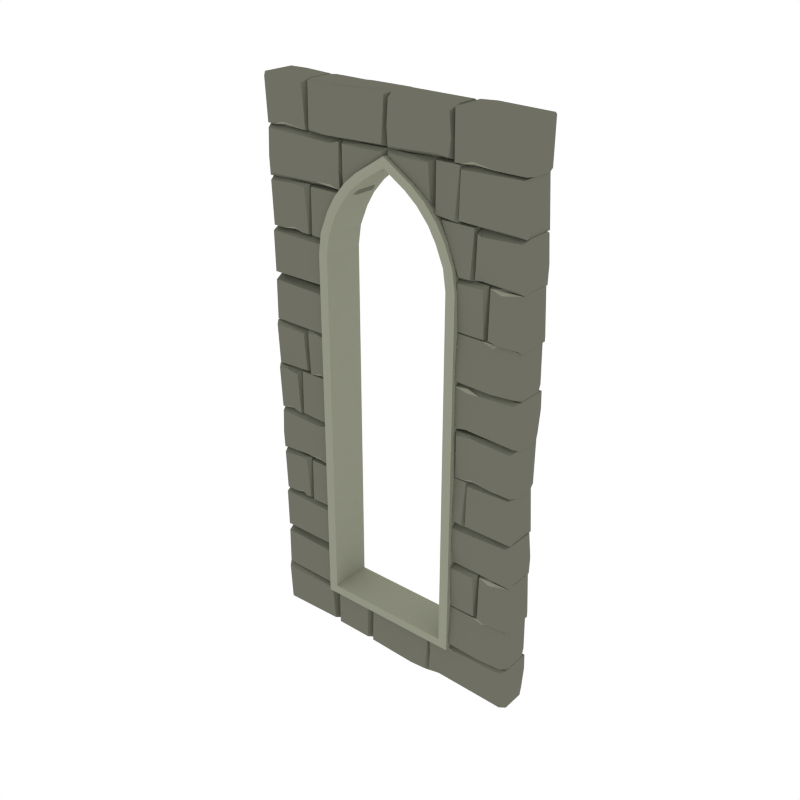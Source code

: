 # Source: Window_Open_Double.blend  (saved by Blender 2.79.0; exported with 4.5.12 LTS)
import bpy
from mathutils import Matrix  # noqa: F401  (used for matrix-valued properties, if any)

bpy.ops.wm.read_factory_settings(use_empty=True)
scene = bpy.context.scene
scene.name = 'Scene'

# ---- collections
col_collection_1 = bpy.data.collections.new('Collection 1'); scene.collection.children.link(col_collection_1)

# ---- materials (node trees are filled in below, after node groups)
mat_main = bpy.data.materials.new('Main')
mat_main.alpha_threshold = 0.0
mat_main.diffuse_color = (0.159, 0.162, 0.1248, 1.0)
mat_main.roughness = 0.5
mat_highlights = bpy.data.materials.new('Highlights')
mat_highlights.alpha_threshold = 0.0
mat_highlights.diffuse_color = (0.2899, 0.2957, 0.226, 1.0)
mat_highlights.roughness = 0.5

# ---- material node trees

# ---- world
world_world = bpy.data.worlds.new('World'); scene.world = world_world
world_world.color = (1.0, 1.0, 1.0)
world_world.use_sun_shadow = False
world_world.sun_shadow_jitter_overblur = 0.0
world_world.cycles.sampling_method = 'NONE'
world_world.cycles.sample_map_resolution = 256

# ---- meshes
me_cube_656 = bpy.data.meshes.new('Cube.656')
me_cube_656.from_pydata([(-0.6294, -1.376, 4.098), (-0.7477, -1.372, 4.098), (-0.6082, -1.48, 4.098), (-0.6279, -1.355, 3.829), (-0.5398, -1.464, 3.435), (-0.6019, -1.337, 3.111), (-0.5407, -1.337, 3.016), (-0.5478, -1.357, 4.098), (-0.5409, -1.673, 2.952), (-0.5478, -1.653, 4.098), (-0.9913, -1.458, 3.858), (-0.9657, -1.48, 4.098), (-0.9914, -1.337, 3.763), (-0.9534, -1.36, 4.098), (-0.9903, -1.673, 3.227), (-0.967, -1.647, 4.098), (-0.6022, -1.673, 2.987), (-0.6256, -1.633, 4.098), (-0.553, -1.48, 4.098), (-0.7979, -1.677, 3.973), (-0.8896, -1.701, 3.993), (-0.8896, -1.701, 3.993), (-0.9695, -1.677, 3.973), (-0.8036, -1.98, 4.232), (-0.7772, -2.006, 3.227), (-0.9736, -1.983, 4.232), (-0.9934, -2.005, 3.763), (-0.8896, -1.995, 4.232), (-0.9122, -2.005, 3.858), (0.6441, -1.642, 3.973), (-0.7772, -1.671, 2.952), (-0.9758, -1.677, 3.973), (-0.9918, -1.671, 3.016), (-0.8896, -1.683, 3.705), (-0.9059, -1.67, 3.435), (0.709, -1.667, 3.435), (0.6767, -1.68, 3.705), (0.5305, -1.668, 3.016), (0.5512, -1.675, 3.973), (0.9912, -1.669, 2.952), (0.9693, -1.675, 3.973), (0.6541, -2.01, 3.858), (0.6767, -2.0, 4.232), (0.5387, -2.005, 3.763), (0.5615, -1.983, 4.232), (0.9912, -2.012, 3.227), (0.9636, -1.986, 4.232), (0.5969, -1.675, 3.973), (0.6767, -1.699, 3.993), (0.6767, -1.699, 3.993), (0.8264, -1.675, 3.973), (0.9549, -1.654, 3.973), (0.6498, -1.354, 4.232), (0.6347, -1.328, 3.227), (0.9528, -1.351, 4.232), (0.9832, -1.329, 3.763), (0.6234, -1.668, 2.952), (0.9832, -1.669, 3.016), (0.7658, -0.9992, 3.973), (0.8439, -0.9727, 3.993), (0.8439, -0.9727, 3.993), (0.9811, -1.001, 3.788), (0.7715, -0.6824, 4.232), (0.745, -0.6537, 3.227), (0.9809, -0.6753, 4.199), (0.9963, -0.655, 3.763), (0.8439, -0.6661, 4.232), (0.8665, -0.6552, 3.858), (0.745, -1.007, 2.952), (0.9913, -1.007, 3.016), (0.8439, -0.9935, 3.705), (0.8602, -1.008, 3.435), (-0.7975, -1.004, 3.435), (-0.8137, -1.017, 3.705), (-0.7165, -1.005, 3.016), (-0.7373, -1.012, 3.973), (-0.9875, -1.005, 2.952), (-0.9665, -1.012, 3.973), (-0.7911, -1.339, 3.858), (-0.8137, -1.329, 4.232), (-0.7247, -1.341, 3.763), (-0.7476, -1.319, 4.232), (-0.9875, -1.34, 3.227), (-0.9608, -1.315, 4.232), (-0.7829, -1.012, 3.973), (-0.8137, -1.036, 3.993), (-0.8137, -1.036, 3.993), (-0.8837, -1.012, 3.973), (0.5667, -1.023, 3.83), (0.5501, -1.151, 4.101), (0.5055, -1.134, 3.436), (0.5646, -1.005, 3.111), (0.5065, -1.005, 3.016), (0.5135, -1.026, 4.101), (0.5066, -1.33, 2.952), (0.5232, -1.3, 4.101), (0.9887, -1.128, 3.86), (0.9591, -1.151, 4.101), (0.9888, -1.005, 3.764), (0.9468, -1.028, 4.101), (0.9895, -1.33, 3.227), (0.9604, -1.304, 4.101), (0.5649, -1.33, 2.987), (0.5676, -1.289, 4.101), (0.5188, -1.151, 4.101), (-0.974, -0.9728, 4.027), (-0.5575, -0.6961, 4.162), (-0.531, -0.6701, 3.227), (-0.5546, -0.9707, 4.162), (-0.5272, -0.9957, 3.35), (-0.9704, -0.6905, 4.027), (-0.9891, -0.6701, 2.952), (-0.9891, -0.9931, 3.016), (0.4627, -0.2954, 4.098), (0.5777, -0.2995, 4.098), (0.4414, -0.1913, 4.098), (0.4579, -0.3166, 3.829), (0.3644, -0.2073, 3.435), (0.432, -0.3346, 3.111), (0.3654, -0.3346, 3.016), (0.3724, -0.3142, 4.098), (0.3615, -0.00329, 2.952), (0.3684, -0.0236, 4.098), (0.9963, -0.2135, 3.858), (0.9729, -0.1913, 4.098), (0.9964, -0.3346, 3.763), (0.9607, -0.3116, 4.098), (0.9971, -0.00329, 3.227), (0.9742, -0.02919, 4.098), (0.4323, -0.00329, 2.987), (0.4589, -0.0435, 4.098), (0.3777, -0.1913, 4.098), (-0.5278, -0.03103, 3.973), (0.2305, -0.3313, 3.435), (0.2142, -0.3184, 3.705), (0.3707, -0.3304, 3.016), (0.35, -0.3235, 3.973), (-0.1697, -0.3303, 2.952), (-0.149, -0.3235, 3.973), (0.2368, -0.004342, 3.858), (0.2142, -0.01417, 4.232), (0.3625, -0.002814, 3.763), (0.3397, -0.02473, 4.232), (-0.1697, -0.002946, 3.227), (-0.1433, -0.02885, 4.232), (0.294, -0.3235, 3.973), (0.2142, -0.2997, 3.993), (0.2142, -0.2997, 3.993), (0.06453, -0.3235, 3.973), (-0.4757, -0.2939, 4.025), (-0.1973, -0.02777, 4.159), (-0.1708, -0.001875, 3.227), (-0.1944, -0.299, 4.159), (-0.1671, -0.324, 3.35), (-0.4757, -0.02218, 4.025), (-0.4959, -0.001875, 2.952), (-0.489, -0.3011, 4.025), (-0.4961, -0.3214, 3.016), (-0.9757, -0.01835, 3.973), (-0.5335, -0.3075, 4.232), (-0.5071, -0.3334, 3.227), (-0.9736, -0.3102, 4.232), (-0.9933, -0.3322, 3.763), (-0.5071, -0.004224, 2.952), (-0.9918, -0.004083, 3.016), (-0.9891, -0.3296, 0.6668), (0.7851, -0.6674, 3.435), (0.8013, -0.6545, 3.705), (0.5074, -0.6665, 3.016), (0.5281, -0.6596, 3.973), (0.9936, -0.6664, 2.952), (0.9737, -0.6596, 3.973), (0.7787, -0.3351, 3.858), (0.8013, -0.3449, 4.232), (0.5156, -0.3345, 3.763), (0.5385, -0.3564, 4.232), (0.9936, -0.3337, 3.227), (0.968, -0.3596, 4.232), (0.7215, -0.6596, 3.973), (0.8013, -0.6357, 3.993), (0.8013, -0.6357, 3.993), (0.8425, -0.6596, 3.973), (-0.6294, -1.376, -0.4156), (-0.7477, -1.372, -0.4156), (-0.6082, -1.48, -0.4156), (-0.6279, -1.355, -0.1463), (-0.5398, -1.464, 0.2473), (-0.6019, -1.337, 0.5712), (-0.5407, -1.337, 0.6661), (-0.5478, -1.357, -0.4156), (-0.5409, -1.673, 0.7301), (-0.5478, -1.653, -0.4156), (-0.9913, -1.458, -0.1752), (-0.9657, -1.48, -0.4156), (-0.9914, -1.337, -0.08026), (-0.9534, -1.36, -0.4156), (-0.9903, -1.673, 0.4554), (-0.967, -1.647, -0.4156), (-0.6022, -1.673, 0.6951), (-0.6256, -1.633, -0.4156), (-0.553, -1.48, -0.4156), (-0.7979, -1.677, -0.2903), (-0.8896, -1.701, -0.3109), (-0.8896, -1.701, -0.3109), (-0.9695, -1.677, -0.2903), (-0.8036, -1.98, -0.5495), (-0.7772, -2.006, 0.4554), (-0.9736, -1.983, -0.5495), (-0.9934, -2.005, -0.08026), (-0.8896, -1.995, -0.5495), (-0.9122, -2.005, -0.1752), (0.6441, -1.642, -0.2903), (-0.7772, -1.671, 0.7301), (-0.9758, -1.677, -0.2903), (-0.9918, -1.671, 0.6661), (-0.8896, -1.683, -0.02207), (-0.9059, -1.67, 0.2473), (0.709, -1.667, 0.2473), (0.6767, -1.68, -0.02207), (0.5305, -1.668, 0.6661), (0.5512, -1.675, -0.2903), (0.9912, -1.669, 0.7301), (0.9693, -1.675, -0.2903), (0.6541, -2.01, -0.1752), (0.6767, -2.0, -0.5495), (0.5387, -2.005, -0.08026), (0.5615, -1.983, -0.5495), (0.9912, -2.012, 0.4554), (0.9636, -1.986, -0.5495), (0.5969, -1.675, -0.2903), (0.6767, -1.699, -0.3109), (0.6767, -1.699, -0.3109), (0.8264, -1.675, -0.2903), (0.9549, -1.654, -0.2903), (0.6498, -1.354, -0.5495), (0.6347, -1.328, 0.4554), (0.9528, -1.351, -0.5495), (0.9832, -1.329, -0.08026), (0.6234, -1.668, 0.7301), (0.9832, -1.669, 0.6661), (0.7658, -0.9992, -0.2903), (0.8439, -0.9727, -0.3109), (0.8439, -0.9727, -0.3109), (0.9811, -1.001, -0.1057), (0.7715, -0.6824, -0.5495), (0.745, -0.6537, 0.4554), (0.9809, -0.6753, -0.5167), (0.9963, -0.655, -0.08026), (0.8439, -0.6661, -0.5495), (0.8665, -0.6552, -0.1752), (0.745, -1.007, 0.7301), (0.9913, -1.007, 0.6661), (0.8439, -0.9935, -0.02207), (0.8602, -1.008, 0.2473), (-0.7975, -1.004, 0.2473), (-0.8137, -1.017, -0.02207), (-0.7165, -1.005, 0.6661), (-0.7373, -1.012, -0.2903), (-0.9875, -1.005, 0.7301), (-0.9665, -1.012, -0.2903), (-0.7911, -1.339, -0.1752), (-0.8137, -1.329, -0.5495), (-0.7247, -1.341, -0.08026), (-0.7476, -1.319, -0.5495), (-0.9875, -1.34, 0.4554), (-0.9608, -1.315, -0.5495), (-0.7829, -1.012, -0.2903), (-0.8137, -1.036, -0.3109), (-0.8137, -1.036, -0.3109), (-0.8837, -1.012, -0.2903), (0.5667, -1.023, -0.148), (0.5501, -1.151, -0.4182), (0.5055, -1.134, 0.2467), (0.5646, -1.005, 0.5716), (0.5065, -1.005, 0.6668), (0.5135, -1.026, -0.4182), (0.5066, -1.33, 0.7309), (0.5232, -1.3, -0.4182), (0.9887, -1.128, -0.177), (0.9591, -1.151, -0.4182), (0.9888, -1.005, -0.08178), (0.9468, -1.028, -0.4182), (0.9895, -1.33, 0.4555), (0.9604, -1.304, -0.4182), (0.5649, -1.33, 0.6959), (0.5676, -1.289, -0.4182), (0.5188, -1.151, -0.4182), (-0.974, -0.9728, -0.3447), (-0.5575, -0.6961, -0.4791), (-0.531, -0.6701, 0.4555), (-0.5546, -0.9707, -0.4791), (-0.5272, -0.9957, 0.3322), (-0.9704, -0.6905, -0.3447), (-0.9891, -0.6701, 0.7309), (-0.9891, -0.9931, 0.6668), (0.4627, -0.2954, -0.4156), (0.5777, -0.2995, -0.4156), (0.4414, -0.1913, -0.4156), (0.4579, -0.3166, -0.1463), (0.3644, -0.2073, 0.2473), (0.432, -0.3346, 0.5712), (0.3654, -0.3346, 0.6661), (0.3724, -0.3142, -0.4156), (0.3615, -0.00329, 0.7301), (0.3684, -0.0236, -0.4156), (0.9963, -0.2135, -0.1752), (0.9729, -0.1913, -0.4156), (0.9964, -0.3346, -0.08026), (0.9607, -0.3116, -0.4156), (0.9971, -0.00329, 0.4554), (0.9742, -0.02919, -0.4156), (0.4323, -0.00329, 0.6951), (0.4589, -0.0435, -0.4156), (0.3777, -0.1913, -0.4156), (-0.5278, -0.03103, -0.2903), (0.2305, -0.3313, 0.2473), (0.2142, -0.3184, -0.02207), (0.3707, -0.3304, 0.6661), (0.35, -0.3235, -0.2903), (-0.1697, -0.3303, 0.7301), (-0.149, -0.3235, -0.2903), (0.2368, -0.004342, -0.1752), (0.2142, -0.01417, -0.5495), (0.3625, -0.002814, -0.08026), (0.3397, -0.02473, -0.5495), (-0.1697, -0.002946, 0.4554), (-0.1433, -0.02885, -0.5495), (0.294, -0.3235, -0.2903), (0.2142, -0.2997, -0.3109), (0.2142, -0.2997, -0.3109), (0.06453, -0.3235, -0.2903), (-0.4757, -0.2939, -0.3424), (-0.1973, -0.02777, -0.4764), (-0.1708, -0.001875, 0.4554), (-0.1944, -0.299, -0.4764), (-0.1671, -0.324, 0.3325), (-0.4757, -0.02218, -0.3424), (-0.4959, -0.001875, 0.7301), (-0.489, -0.3011, -0.3424), (-0.4961, -0.3214, 0.6661), (-0.9757, -0.01835, -0.2903), (-0.5335, -0.3075, -0.5495), (-0.5071, -0.3334, 0.4554), (-0.9736, -0.3102, -0.5495), (-0.9933, -0.3322, -0.08026), (-0.5071, -0.004224, 0.7301), (-0.9918, -0.004083, 0.6661), (-0.9891, -0.6526, 0.7309), (-0.9704, -0.6323, -0.3447), (-0.5272, -0.327, 0.3322), (-0.5546, -0.3521, -0.4791), (-0.531, -0.6526, 0.4555), (-0.5575, -0.6267, -0.4791), (-0.974, -0.35, -0.3447), (-0.9891, -0.3296, 3.016), (-0.9891, -0.6526, 2.952), (-0.9704, -0.6323, 4.027), (-0.5272, -0.327, 3.35), (-0.5546, -0.3521, 4.162), (-0.531, -0.6526, 3.227), (-0.5575, -0.6267, 4.162), (-0.974, -0.35, 4.027), (0.7851, -0.6674, 0.2473), (0.8013, -0.6545, -0.02207), (0.5074, -0.6665, 0.6661), (0.5281, -0.6596, -0.2903), (0.9936, -0.6664, 0.7301), (0.9737, -0.6596, -0.2903), (0.7787, -0.3351, -0.1752), (0.8013, -0.3449, -0.5495), (0.5156, -0.3345, -0.08026), (0.5385, -0.3564, -0.5495), (0.9936, -0.3337, 0.4554), (0.968, -0.3596, -0.5495), (0.7215, -0.6596, -0.2903), (0.8013, -0.6357, -0.3109), (0.8013, -0.6357, -0.3109), (0.8425, -0.6596, -0.2903), (-0.5096, -1.336, 3.016), (-0.5304, -1.329, 3.973), (-0.7244, -1.336, 2.952), (-0.7034, -1.329, 3.973), (-0.5336, -1.0, 3.763), (-0.5565, -1.022, 4.232), (-0.7182, -0.9937, 3.227), (-0.6915, -1.02, 4.232), (-0.5096, -1.336, 0.6661), (-0.5304, -1.329, -0.2903), (-0.7244, -1.336, 0.7301), (-0.7034, -1.329, -0.2903), (-0.5336, -1.0, -0.08026), (-0.5565, -1.022, -0.5495), (-0.7182, -0.9937, 0.4554), (-0.6915, -1.02, -0.5495), (0.7484, -0.663, 3.016), (0.7277, -0.6699, 3.973), (0.5079, -0.6631, 2.952), (0.5288, -0.6699, 3.973), (0.7473, -1.006, 3.763), (0.7244, -0.9843, 4.232), (0.514, -1.005, 3.227), (0.5407, -0.9794, 4.232), (0.7484, -0.663, 0.6661), (0.7277, -0.6699, -0.2903), (0.5079, -0.6631, 0.7301), (0.5288, -0.6699, -0.2903), (0.7473, -1.006, -0.08026), (0.7244, -0.9843, -0.5495), (0.514, -1.005, 0.4554), (0.5407, -0.9794, -0.5495), (0.6536, -1.671, 2.969), (0.6337, -1.665, 3.886), (0.503, -1.671, 2.907), (0.5231, -1.665, 3.886), (0.6359, -1.323, 3.685), (0.6139, -1.344, 4.135), (0.5089, -1.329, 3.171), (0.5345, -1.354, 4.135), (0.6536, -1.671, 0.7138), (0.6337, -1.665, -0.2038), (0.503, -1.671, 0.7751), (0.5231, -1.665, -0.2038), (0.6359, -1.323, -0.002291), (0.6139, -1.344, -0.4525), (0.5089, -1.329, 0.5117), (0.5345, -1.354, -0.4525), (-0.5391, -0.3043, -0.8645), (-0.5391, -2.917, -0.8645), (-0.5391, -0.3043, 4.213), (-0.5391, -2.917, 4.213), (0.5391, -0.3043, -0.8645), (0.5391, -2.917, -0.8645), (0.5391, -0.3043, 4.213), (0.5391, -2.917, 4.213), (8.348e-06, -3.633, 4.213), (8.348e-06, -3.633, -0.8645), (-0.2108, -3.499, -0.8645), (-0.4561, -3.212, -0.8645), (-0.3045, -3.422, -0.8645), (-0.3943, -3.317, -0.8645), (-0.4561, -3.212, 4.213), (-0.2108, -3.499, 4.213), (-0.3943, -3.317, 4.213), (-0.3045, -3.422, 4.213), (0.2109, -3.499, 4.213), (0.4561, -3.212, 4.213), (0.3045, -3.422, 4.213), (0.3943, -3.317, 4.213), (0.4561, -3.212, -0.8645), (0.2109, -3.499, -0.8645), (0.3943, -3.317, -0.8645), (0.3045, -3.422, -0.8645), (-0.5173, -3.064, 4.213), (-0.5173, -3.064, -0.8645), (0.5169, -3.065, 4.213), (0.5169, -3.065, -0.8645), (-0.4714, -0.3665, -0.8645), (-0.4714, -2.914, -0.8645), (-0.4714, -0.3665, 4.213), (-0.4714, -2.914, 4.213), (0.4714, -0.3665, -0.8645), (0.4714, -2.914, -0.8645), (0.4714, -0.3665, 4.213), (0.4714, -2.914, 4.213), (9.925e-06, -3.563, 4.213), (9.925e-06, -3.563, -0.8645), (-0.1638, -3.46, -0.8645), (-0.3934, -3.191, -0.8645), (-0.2517, -3.387, -0.8645), (-0.3358, -3.289, -0.8645), (-0.3934, -3.191, 4.213), (-0.1638, -3.46, 4.213), (-0.3358, -3.289, 4.213), (-0.2517, -3.387, 4.213), (0.1638, -3.46, 4.213), (0.3934, -3.191, 4.213), (0.2517, -3.387, 4.213), (0.3358, -3.289, 4.213), (0.3934, -3.191, -0.8645), (0.1638, -3.46, -0.8645), (0.3358, -3.289, -0.8645), (0.2517, -3.387, -0.8645), (-0.4511, -3.051, 4.213), (-0.4511, -3.051, -0.8645), (0.4508, -3.053, 4.213), (0.4508, -3.053, -0.8645), (-0.4549, -3.376, 4.098), (-0.57, -3.372, 4.098), (-0.4337, -3.48, 4.098), (-0.4502, -3.355, 3.829), (-0.3653, -3.464, 3.435), (-0.4242, -3.337, 3.111), (-0.3662, -3.337, 3.016), (-0.3732, -3.357, 4.098), (-0.3664, -3.673, 2.952), (-0.3732, -3.653, 4.098), (-0.9913, -3.458, 3.858), (-0.9657, -3.48, 4.098), (-0.9914, -3.337, 3.763), (-0.9534, -3.36, 4.098), (-0.9903, -3.673, 3.227), (-0.967, -3.647, 4.098), (-0.4245, -3.673, 2.987), (-0.4511, -3.633, 4.098), (-0.3785, -3.48, 4.098), (-0.491, -3.987, 3.435), (-0.4747, -3.974, 3.705), (-0.6407, -3.986, 3.016), (-0.62, -3.979, 3.973), (-0.00257, -3.986, 2.952), (-0.0233, -3.979, 3.973), (-0.4973, -3.669, 3.858), (-0.4747, -3.679, 4.232), (-0.6326, -3.674, 3.763), (-0.6097, -3.696, 4.232), (-0.00257, -3.667, 3.227), (-0.02901, -3.693, 4.232), (-0.6539, -3.677, 3.973), (-0.8406, -3.701, 3.993), (-0.8406, -3.701, 3.993), (-0.9204, -3.677, 3.973), (-0.6596, -3.963, 4.232), (-0.6332, -3.989, 3.227), (-0.9736, -3.966, 4.232), (-0.9934, -3.988, 3.763), (-0.8406, -3.978, 4.232), (-0.8632, -3.988, 3.858), (0.5356, -3.642, 3.973), (-0.6332, -3.671, 2.952), (-0.9758, -3.677, 3.973), (-0.9918, -3.671, 3.016), (-0.8406, -3.683, 3.705), (-0.8569, -3.67, 3.435), (-0.5546, -3.979, 3.973), (-0.4747, -3.955, 3.993), (-0.4747, -3.955, 3.993), (-0.3251, -3.979, 3.973), (0.4662, -3.813, 4.055), (0.3951, -3.96, 4.183), (0.4007, -3.989, 2.987), (0.0218, -3.965, 4.226), (-0.001513, -3.989, 3.227), (0.01891, -3.691, 4.225), (-0.0003024, -3.67, 3.763), (0.01099, -3.809, 4.223), (-8.781e-05, -3.791, 3.858), (0.4568, -3.952, 4.182), (0.4767, -3.989, 2.952), (0.4584, -3.7, 4.182), (0.4769, -3.67, 3.016), (0.401, -3.67, 3.111), (0.4778, -3.797, 3.435), (0.3667, -3.707, 4.182), (0.4104, -3.813, 4.077), (0.6005, -3.667, 3.435), (0.6168, -3.68, 3.705), (0.4705, -3.668, 3.016), (0.4913, -3.675, 3.973), (0.9912, -3.669, 2.952), (0.9693, -3.675, 3.973), (0.5942, -3.986, 3.858), (0.6168, -3.976, 4.232), (0.4787, -3.98, 3.763), (0.5016, -3.958, 4.232), (0.9912, -3.987, 3.227), (0.9636, -3.961, 4.232), (0.5369, -3.675, 3.973), (0.6168, -3.699, 3.993), (0.6168, -3.699, 3.993), (0.7664, -3.675, 3.973), (0.9549, -3.654, 3.973), (0.5413, -3.354, 4.232), (0.5261, -3.328, 3.227), (0.9528, -3.351, 4.232), (0.9832, -3.329, 3.763), (0.5149, -3.668, 2.952), (0.9832, -3.669, 3.016), (0.7658, -2.999, 3.973), (0.8439, -2.973, 3.993), (0.8439, -2.973, 3.993), (0.9811, -3.001, 3.788), (0.7715, -2.682, 4.232), (0.745, -2.654, 3.227), (0.9809, -2.675, 4.199), (0.9963, -2.655, 3.763), (0.8439, -2.666, 4.232), (0.8665, -2.655, 3.858), (0.745, -3.007, 2.952), (0.9913, -3.007, 3.016), (0.8439, -2.993, 3.705), (0.8602, -3.008, 3.435), (-0.7668, -3.004, 3.435), (-0.7831, -3.017, 3.705), (-0.6369, -3.005, 3.016), (-0.6576, -3.012, 3.973), (-0.9875, -3.005, 2.952), (-0.9665, -3.012, 3.973), (-0.7605, -3.339, 3.858), (-0.7831, -3.329, 4.232), (-0.6451, -3.341, 3.763), (-0.6679, -3.319, 4.232), (-0.9875, -3.34, 3.227), (-0.9608, -3.315, 4.232), (-0.7033, -3.012, 3.973), (-0.7831, -3.036, 3.993), (-0.7831, -3.036, 3.993), (-0.8837, -3.012, 3.973), (0.7016, -3.023, 3.83), (0.6892, -3.151, 4.101), (0.6556, -3.134, 3.436), (0.7001, -3.005, 3.111), (0.6563, -3.005, 3.016), (0.6616, -3.026, 4.101), (0.6564, -3.33, 2.952), (0.6689, -3.3, 4.101), (0.9899, -3.128, 3.86), (0.9676, -3.151, 4.101), (0.99, -3.005, 3.764), (0.9584, -3.028, 4.101), (0.9905, -3.33, 3.227), (0.9686, -3.304, 4.101), (0.7003, -3.33, 2.987), (0.7024, -3.289, 4.101), (0.6656, -3.151, 4.101), (-0.974, -2.973, 4.027), (-0.5502, -2.696, 4.162), (-0.5236, -2.67, 3.227), (-0.5473, -2.971, 4.162), (-0.5199, -2.996, 3.35), (-0.9704, -2.69, 4.027), (-0.9891, -2.67, 2.952), (-0.9891, -2.993, 3.016), (0.6266, -2.295, 4.098), (0.7177, -2.299, 4.098), (0.6053, -2.191, 4.098), (0.6218, -2.317, 3.829), (0.5283, -2.207, 3.435), (0.5959, -2.335, 3.111), (0.5293, -2.335, 3.016), (0.5363, -2.314, 4.098), (0.5254, -2.003, 2.952), (0.5323, -2.024, 4.098), (0.9963, -2.213, 3.858), (0.9729, -2.191, 4.098), (0.9964, -2.335, 3.763), (0.9607, -2.312, 4.098), (0.9971, -2.003, 3.227), (0.9742, -2.029, 4.098), (0.5962, -2.003, 2.987), (0.6228, -2.044, 4.098), (0.5416, -2.191, 4.098), (-0.7209, -2.031, 3.973), (-0.9757, -2.018, 3.973), (-0.7266, -2.307, 4.232), (-0.7001, -2.333, 3.227), (-0.9736, -2.31, 4.232), (-0.9933, -2.332, 3.763), (-0.7001, -2.004, 2.952), (-0.9918, -2.004, 3.016), (-0.9891, -2.33, 0.6668), (0.7851, -2.667, 3.435), (0.8013, -2.654, 3.705), (0.5074, -2.666, 3.016), (0.5281, -2.66, 3.973), (0.9936, -2.666, 2.952), (0.9737, -2.66, 3.973), (0.7787, -2.335, 3.858), (0.8013, -2.345, 4.232), (0.5156, -2.334, 3.763), (0.5385, -2.356, 4.232), (0.9936, -2.334, 3.227), (0.968, -2.36, 4.232), (0.7215, -2.66, 3.973), (0.8013, -2.636, 3.993), (0.8013, -2.636, 3.993), (0.8425, -2.66, 3.973), (-0.4549, -3.376, -0.4157), (-0.57, -3.372, -0.4157), (-0.4337, -3.48, -0.4157), (-0.4502, -3.355, -0.1463), (-0.3653, -3.464, 0.2473), (-0.4242, -3.337, 0.5712), (-0.3662, -3.337, 0.6661), (-0.3732, -3.357, -0.4157), (-0.3664, -3.673, 0.7301), (-0.3732, -3.653, -0.4157), (-0.9913, -3.458, -0.1752), (-0.9657, -3.48, -0.4157), (-0.9914, -3.337, -0.08026), (-0.9534, -3.36, -0.4157), (-0.9903, -3.673, 0.4554), (-0.967, -3.647, -0.4157), (-0.4245, -3.673, 0.6951), (-0.4511, -3.633, -0.4157), (-0.3785, -3.48, -0.4157), (-0.491, -3.987, 0.2473), (-0.4747, -3.974, -0.02207), (-0.6407, -3.986, 0.6661), (-0.62, -3.979, -0.2903), (-0.00257, -3.986, 0.7301), (-0.0233, -3.979, -0.2903), (-0.4973, -3.669, -0.1752), (-0.4747, -3.679, -0.5495), (-0.6326, -3.674, -0.08026), (-0.6097, -3.696, -0.5495), (-0.00257, -3.667, 0.4554), (-0.02901, -3.693, -0.5495), (-0.6539, -3.677, -0.2903), (-0.8406, -3.701, -0.3109), (-0.8406, -3.701, -0.3109), (-0.9204, -3.677, -0.2903), (-0.6596, -3.963, -0.5495), (-0.6332, -3.989, 0.4554), (-0.9736, -3.966, -0.5495), (-0.9934, -3.988, -0.08026), (-0.8406, -3.978, -0.5495), (-0.8632, -3.988, -0.1752), (0.5356, -3.642, -0.2903), (-0.6332, -3.671, 0.7301), (-0.9758, -3.677, -0.2903), (-0.9918, -3.671, 0.6661), (-0.8406, -3.683, -0.02207), (-0.8569, -3.67, 0.2473), (-0.5546, -3.979, -0.2903), (-0.4747, -3.955, -0.3109), (-0.4747, -3.955, -0.3109), (-0.3251, -3.979, -0.2903), (0.4662, -3.813, -0.3727), (0.3951, -3.96, -0.5009), (0.4007, -3.989, 0.6951), (0.0218, -3.965, -0.5433), (-0.001513, -3.989, 0.4554), (0.01891, -3.691, -0.5428), (-0.0003024, -3.67, -0.08026), (0.01099, -3.809, -0.5406), (-8.781e-05, -3.791, -0.1752), (0.4568, -3.952, -0.4998), (0.4767, -3.989, 0.7301), (0.4584, -3.7, -0.4998), (0.4769, -3.67, 0.6661), (0.401, -3.67, 0.5712), (0.4778, -3.797, 0.2473), (0.3667, -3.707, -0.4995), (0.4104, -3.813, -0.394), (0.6005, -3.667, 0.2473), (0.6168, -3.68, -0.02207), (0.4705, -3.668, 0.6661), (0.4913, -3.675, -0.2903), (0.9912, -3.669, 0.7301), (0.9693, -3.675, -0.2903), (0.5942, -3.986, -0.1752), (0.6168, -3.976, -0.5495), (0.4787, -3.98, -0.08026), (0.5016, -3.958, -0.5495), (0.9912, -3.987, 0.4554), (0.9636, -3.961, -0.5495), (0.5369, -3.675, -0.2903), (0.6168, -3.699, -0.3109), (0.6168, -3.699, -0.3109), (0.7664, -3.675, -0.2903), (0.9549, -3.654, -0.2903), (0.5413, -3.354, -0.5495), (0.5261, -3.328, 0.4554), (0.9528, -3.351, -0.5495), (0.9832, -3.329, -0.08026), (0.5149, -3.668, 0.7301), (0.9832, -3.669, 0.6661), (0.7658, -2.999, -0.2903), (0.8439, -2.973, -0.3109), (0.8439, -2.973, -0.3109), (0.9811, -3.001, -0.1057), (0.7715, -2.682, -0.5495), (0.745, -2.654, 0.4554), (0.9809, -2.675, -0.5167), (0.9963, -2.655, -0.08026), (0.8439, -2.666, -0.5495), (0.8665, -2.655, -0.1752), (0.745, -3.007, 0.7301), (0.9913, -3.007, 0.6661), (0.8439, -2.993, -0.02207), (0.8602, -3.008, 0.2473), (-0.7668, -3.004, 0.2473), (-0.7831, -3.017, -0.02207), (-0.6369, -3.005, 0.6661), (-0.6576, -3.012, -0.2903), (-0.9875, -3.005, 0.7301), (-0.9665, -3.012, -0.2903), (-0.7605, -3.339, -0.1752), (-0.7831, -3.329, -0.5495), (-0.6451, -3.341, -0.08026), (-0.6679, -3.319, -0.5495), (-0.9875, -3.34, 0.4554), (-0.9608, -3.315, -0.5495), (-0.7033, -3.012, -0.2903), (-0.7831, -3.036, -0.3109), (-0.7831, -3.036, -0.3109), (-0.8837, -3.012, -0.2903), (0.7016, -3.023, -0.148), (0.6892, -3.151, -0.4182), (0.6556, -3.134, 0.2467), (0.7001, -3.005, 0.5716), (0.6563, -3.005, 0.6668), (0.6616, -3.026, -0.4182), (0.6564, -3.33, 0.7309), (0.6689, -3.3, -0.4182), (0.9899, -3.128, -0.177), (0.9676, -3.151, -0.4182), (0.99, -3.005, -0.08179), (0.9584, -3.028, -0.4182), (0.9905, -3.33, 0.4555), (0.9686, -3.304, -0.4182), (0.7003, -3.33, 0.6959), (0.7024, -3.289, -0.4182), (0.6656, -3.151, -0.4182), (-0.974, -2.973, -0.3447), (-0.5502, -2.696, -0.4791), (-0.5236, -2.67, 0.4555), (-0.5473, -2.971, -0.4791), (-0.5199, -2.996, 0.3322), (-0.9704, -2.69, -0.3447), (-0.9891, -2.67, 0.7309), (-0.9891, -2.993, 0.6668), (0.6266, -2.295, -0.4157), (0.7177, -2.299, -0.4157), (0.6053, -2.191, -0.4157), (0.6218, -2.317, -0.1463), (0.5283, -2.207, 0.2473), (0.5959, -2.335, 0.5712), (0.5293, -2.335, 0.6661), (0.5363, -2.314, -0.4157), (0.5254, -2.003, 0.7301), (0.5323, -2.024, -0.4157), (0.9963, -2.213, -0.1752), (0.9729, -2.191, -0.4157), (0.9964, -2.335, -0.08026), (0.9607, -2.312, -0.4157), (0.9971, -2.003, 0.4554), (0.9742, -2.029, -0.4157), (0.5962, -2.003, 0.6951), (0.6228, -2.044, -0.4157), (0.5416, -2.191, -0.4157), (-0.7209, -2.031, -0.2903), (-0.9757, -2.018, -0.2903), (-0.7266, -2.307, -0.5495), (-0.7001, -2.333, 0.4554), (-0.9736, -2.31, -0.5495), (-0.9933, -2.332, -0.08026), (-0.7001, -2.004, 0.7301), (-0.9918, -2.004, 0.6661), (-0.9891, -2.653, 0.7309), (-0.9704, -2.632, -0.3447), (-0.5199, -2.327, 0.3322), (-0.5473, -2.352, -0.4791), (-0.5236, -2.653, 0.4555), (-0.5502, -2.627, -0.4791), (-0.974, -2.35, -0.3447), (-0.9891, -2.33, 3.016), (-0.9891, -2.653, 2.952), (-0.9704, -2.632, 4.027), (-0.5199, -2.327, 3.35), (-0.5473, -2.352, 4.162), (-0.5236, -2.653, 3.227), (-0.5502, -2.627, 4.162), (-0.974, -2.35, 4.027), (0.7851, -2.667, 0.2473), (0.8013, -2.654, -0.02207), (0.5074, -2.666, 0.6661), (0.5281, -2.66, -0.2903), (0.9936, -2.666, 0.7301), (0.9737, -2.66, -0.2903), (0.7787, -2.335, -0.1752), (0.8013, -2.345, -0.5495), (0.5156, -2.334, -0.08026), (0.5385, -2.356, -0.5495), (0.9936, -2.334, 0.4554), (0.968, -2.36, -0.5495), (0.7215, -2.66, -0.2903), (0.8013, -2.636, -0.3109), (0.8013, -2.636, -0.3109), (0.8425, -2.66, -0.2903), (-0.3682, -3.336, 3.016), (-0.3889, -3.329, 3.973), (-0.6447, -3.336, 2.952), (-0.6237, -3.329, 3.973), (-0.5071, -3.0, 3.763), (-0.5299, -3.022, 4.232), (-0.6385, -2.994, 3.227), (-0.6118, -3.02, 4.232), (-0.3682, -3.336, 0.6661), (-0.3889, -3.329, -0.2903), (-0.6447, -3.336, 0.7301), (-0.6237, -3.329, -0.2903), (-0.5071, -3.0, -0.08026), (-0.5299, -3.022, -0.5495), (-0.6385, -2.994, 0.4554), (-0.6118, -3.02, -0.5495), (-0.2858, -3.331, 3.016), (-0.3065, -3.338, 3.973), (-0.3728, -3.331, 2.952), (-0.3518, -3.338, 3.973), (-0.1821, -3.666, 3.763), (-0.205, -3.644, 4.232), (-0.3666, -3.673, 3.227), (-0.3399, -3.647, 4.232), (-0.2858, -3.331, 0.6661), (-0.3065, -3.338, -0.2903), (-0.3728, -3.331, 0.7301), (-0.3518, -3.338, -0.2903), (-0.1821, -3.666, -0.08027), (-0.205, -3.644, -0.5495), (-0.3666, -3.673, 0.4554), (-0.3399, -3.647, -0.5495), (-0.2369, -3.485, 4.102), (-0.2151, -3.493, 3.389), (-0.3697, -3.502, 3.089), (-0.3459, -3.492, 4.102), (-0.2369, -3.485, -0.4196), (-0.2151, -3.493, 0.2938), (-0.3697, -3.502, 0.5931), (-0.3459, -3.492, -0.4196), (-0.02592, -3.648, 4.232), (-0.003046, -3.67, 3.763), (7.324e-05, -3.623, 3.389), (-0.02592, -3.648, -0.5495), (-0.003046, -3.67, -0.08027), (7.324e-05, -3.623, 0.2938), (-0.02173, -3.616, 4.102), (-0.02173, -3.616, -0.4196), (0.2766, -3.331, 3.016), (0.2973, -3.338, 3.973), (0.3494, -3.331, 2.952), (0.3284, -3.338, 3.973), (0.1587, -3.666, 3.763), (0.1816, -3.644, 4.232), (0.3432, -3.673, 3.227), (0.3165, -3.647, 4.232), (0.2766, -3.331, 0.6661), (0.2973, -3.338, -0.2903), (0.3494, -3.331, 0.7301), (0.3284, -3.338, -0.2903), (0.1587, -3.666, -0.08027), (0.1816, -3.644, -0.5495), (0.3432, -3.673, 0.4554), (0.3165, -3.647, -0.5495), (0.2324, -3.491, 4.102), (0.2106, -3.498, 3.389), (0.3463, -3.502, 3.089), (0.3225, -3.492, 4.102), (0.2324, -3.491, -0.4196), (0.2106, -3.498, 0.2938), (0.3463, -3.502, 0.5931), (0.3225, -3.492, -0.4196), (0.01949, -3.651, 4.232), (-0.00274, -3.67, 3.763), (-0.001056, -3.621, 3.389), (0.01949, -3.651, -0.5495), (-0.00274, -3.67, -0.08027), (-0.001056, -3.621, 0.2938), (0.02074, -3.614, 4.102), (0.02074, -3.614, -0.4196), (0.7484, -2.663, 3.016), (0.7277, -2.67, 3.973), (0.5079, -2.663, 2.952), (0.5288, -2.67, 3.973), (0.7473, -3.006, 3.763), (0.7244, -2.984, 4.232), (0.514, -3.005, 3.227), (0.5407, -2.979, 4.232), (0.7484, -2.663, 0.6661), (0.7277, -2.67, -0.2903), (0.5079, -2.663, 0.7301), (0.5288, -2.67, -0.2903), (0.7473, -3.006, -0.08026), (0.7244, -2.984, -0.5495), (0.514, -3.005, 0.4554), (0.5407, -2.979, -0.5495), (0.5451, -3.671, 2.969), (0.5252, -3.665, 3.886), (0.3391, -3.671, 2.907), (0.3592, -3.665, 3.886), (0.5273, -3.323, 3.685), (0.5054, -3.344, 4.135), (0.345, -3.329, 3.171), (0.3706, -3.354, 4.135), (0.5451, -3.671, 0.7138), (0.5252, -3.665, -0.2038), (0.3391, -3.671, 0.7751), (0.3592, -3.665, -0.2038), (0.5273, -3.323, -0.002292), (0.5054, -3.344, -0.4525), (0.345, -3.329, 0.5117), (0.3706, -3.354, -0.4525), (-0.522, -2.012, 2.969), (-0.5418, -2.006, 3.886), (-0.7921, -2.012, 2.907), (-0.772, -2.006, 3.886), (-0.5397, -1.664, 3.685), (-0.5616, -1.685, 4.135), (-0.7861, -1.67, 3.171), (-0.7605, -1.695, 4.135), (-0.522, -2.012, 0.7138), (-0.5418, -2.006, -0.2038), (-0.7921, -2.012, 0.7751), (-0.772, -2.006, -0.2038), (-0.5397, -1.664, -0.002292), (-0.5616, -1.685, -0.4525), (-0.7861, -1.67, 0.5117), (-0.7605, -1.695, -0.4525), (-0.5082, -2.013, 3.973), (-0.5999, -2.037, 3.993), (-0.5999, -2.037, 3.993), (-0.6798, -2.013, 3.973), (-0.5139, -2.316, 4.232), (-0.4875, -2.342, 3.227), (-0.6839, -2.319, 4.232), (-0.7037, -2.341, 3.763), (-0.5999, -2.331, 4.232), (-0.6225, -2.34, 3.858), (-0.4875, -2.006, 2.952), (-0.6861, -2.013, 3.973), (-0.7021, -2.006, 3.016), (-0.5999, -2.018, 3.705), (-0.6162, -2.005, 3.435), (-0.5082, -2.013, -0.2903), (-0.5999, -2.037, -0.3109), (-0.5999, -2.037, -0.3109), (-0.6798, -2.013, -0.2903), (-0.5139, -2.316, -0.5495), (-0.4875, -2.342, 0.4554), (-0.6839, -2.319, -0.5495), (-0.7037, -2.341, -0.08026), (-0.5999, -2.331, -0.5495), (-0.6225, -2.34, -0.1752), (-0.4875, -2.006, 0.7301), (-0.6861, -2.013, -0.2903), (-0.7021, -2.006, 0.6661), (-0.5999, -2.018, -0.02207), (-0.6162, -2.005, 0.2473), (0.3862, -3.336, 3.016), (0.4069, -3.329, 3.973), (0.6627, -3.336, 2.952), (0.6417, -3.329, 3.973), (0.525, -3.0, 3.763), (0.5479, -3.022, 4.232), (0.6565, -2.994, 3.227), (0.6298, -3.02, 4.232), (0.3862, -3.336, 0.6661), (0.4069, -3.329, -0.2903), (0.6627, -3.336, 0.7301), (0.6417, -3.329, -0.2903), (0.525, -3.0, -0.08026), (0.5479, -3.022, -0.5495), (0.6565, -2.994, 0.4554), (0.6298, -3.02, -0.5495)], [], [(1, 0, 3), (4, 186, 188, 6), (16, 17, 15, 14), (9, 18, 2, 17), (7, 6, 5, 3), (190, 186, 4, 8), (0, 7, 3), (4, 18, 9, 8), (187, 194, 12, 5), (15, 11, 10, 14), (12, 10, 11, 13), (198, 16, 14, 196), (18, 7, 0, 2), (2, 0, 1, 13, 11), (8, 9, 17, 16), (190, 8, 16, 198), (3, 5, 12, 13, 1), (192, 196, 14, 10), (6, 7, 18, 4), (188, 187, 5, 6), (17, 2, 11, 15), (212, 30, 24, 206), (32, 31, 22, 33, 34), (26, 208, 210, 28), (19, 33, 21, 20), (214, 208, 26, 32), (22, 31, 25, 27, 20), (31, 32, 26, 25), (33, 22, 20, 21), (26, 28, 27, 25), (19, 20, 27, 23), (34, 216, 214, 32), (23, 27, 28, 24), (34, 33, 19, 30), (238, 56, 53, 235), (210, 206, 24, 28), (30, 19, 23, 24), (223, 227, 45, 41), (221, 39, 45, 227), (37, 38, 47, 36, 35), (221, 217, 35, 39), (40, 50, 49, 42, 46), (36, 47, 49, 48), (43, 225, 223, 41), (219, 225, 43, 37), (35, 217, 219, 37), (35, 36, 50, 40, 39), (43, 41, 42, 44), (46, 42, 41, 45), (38, 37, 43, 44), (39, 40, 46, 45), (47, 38, 44, 42, 49), (50, 36, 48, 49), (56, 238, 239, 57), (29, 51, 54, 52), (55, 237, 235, 53), (52, 54, 55, 53), (239, 237, 55, 57), (51, 57, 55, 54), (212, 216, 34, 30), (51, 29, 56, 57), (56, 29, 52, 53), (250, 68, 63, 245), (69, 61, 70, 71), (67, 65, 247, 249), (58, 70, 60, 59), (251, 247, 65, 69), (61, 64, 66, 59), (61, 69, 65, 64), (70, 61, 59, 60), (65, 67, 66, 64), (58, 59, 66, 62), (69, 71, 253, 251), (62, 66, 67, 63), (71, 70, 58, 68), (250, 253, 71, 68), (249, 245, 63, 67), (68, 58, 62, 63), (260, 78, 82, 264), (258, 264, 82, 76), (74, 72, 73, 84, 75), (258, 76, 72, 254), (77, 83, 79, 86, 87), (73, 85, 86, 84), (78, 260, 262, 80), (256, 74, 80, 262), (74, 256, 254, 72), (72, 76, 77, 87, 73), (80, 81, 79, 78), (83, 82, 78, 79), (75, 81, 80, 74), (76, 82, 83, 77), (98, 96, 278, 280), (84, 86, 79, 81, 75), (87, 86, 85, 73), (90, 92, 274, 272), (102, 100, 101, 103), (95, 103, 89, 104), (93, 88, 91, 92), (90, 94, 95, 104), (273, 91, 98, 280), (101, 100, 96, 97), (98, 99, 97, 96), (284, 282, 100, 102), (104, 89, 88, 93), (89, 97, 99, 88), (94, 102, 103, 95), (276, 94, 90, 272), (88, 99, 98, 91), (92, 90, 104, 93), (274, 92, 91, 273), (103, 101, 97, 89), (293, 111, 107, 289), (294, 291, 109, 112), (109, 291, 289, 107), (106, 108, 109, 107), (105, 112, 109, 108), (110, 105, 108, 106), (111, 293, 294, 112), (110, 111, 112, 105), (276, 284, 102, 94), (111, 110, 106, 107), (278, 96, 100, 282), (125, 307, 305, 123), (114, 113, 116), (117, 299, 301, 119), (129, 130, 128, 127), (122, 131, 115, 130), (120, 119, 118, 116), (303, 299, 117, 121), (113, 120, 116), (117, 131, 122, 121), (300, 307, 125, 118), (345, 163, 160, 342), (128, 124, 123, 127), (125, 123, 124, 126), (311, 129, 127, 309), (131, 120, 113, 115), (115, 113, 114, 126, 124), (121, 122, 130, 129), (303, 121, 129, 311), (116, 118, 125, 126, 114), (305, 309, 127, 123), (119, 120, 131, 117), (301, 300, 118, 119), (130, 115, 124, 128), (319, 137, 143, 325), (135, 136, 145, 134, 133), (319, 315, 133, 137), (138, 148, 147, 140, 144), (134, 145, 147, 146), (141, 323, 321, 139), (317, 323, 141, 135), (133, 315, 317, 135), (133, 134, 148, 138, 137), (141, 139, 140, 142), (144, 140, 139, 143), (136, 135, 141, 142), (137, 138, 144, 143), (337, 155, 151, 333), (145, 136, 142, 140, 147), (148, 134, 146, 147), (339, 335, 153, 157), (153, 335, 333, 151), (150, 152, 153, 151), (156, 157, 153, 152), (154, 149, 156, 152, 150), (155, 337, 339, 157), (154, 155, 157, 156, 149), (163, 345, 346, 164), (155, 154, 150, 151), (132, 158, 161, 159), (162, 344, 342, 160), (159, 161, 162, 160), (346, 344, 162, 164), (158, 164, 162, 161), (321, 325, 143, 139), (158, 132, 163, 164), (163, 132, 159, 160), (348, 347, 165, 353), (347, 348, 352, 351), (353, 165, 349, 350), (348, 353, 350, 352), (368, 172, 176, 372), (366, 372, 176, 170), (168, 166, 167, 178, 169), (366, 170, 166, 362), (171, 177, 173, 180, 181), (167, 179, 180, 178), (172, 368, 370, 174), (364, 168, 174, 370), (168, 364, 362, 166), (166, 170, 171, 181, 167), (174, 175, 173, 172), (177, 176, 172, 173), (169, 175, 174, 168), (170, 176, 177, 171), (178, 180, 173, 175, 169), (181, 180, 179, 167), (183, 185, 182), (198, 196, 197, 199), (191, 199, 184, 200), (189, 185, 187, 188), (182, 185, 189), (186, 190, 191, 200), (197, 196, 192, 193), (194, 195, 193, 192), (200, 184, 182, 189), (184, 193, 195, 183, 182), (190, 198, 199, 191), (185, 183, 195, 194, 187), (188, 186, 200, 189), (199, 197, 193, 184), (214, 216, 215, 204, 213), (201, 202, 203, 215), (204, 202, 209, 207, 213), (213, 207, 208, 214), (215, 203, 202, 204), (208, 207, 209, 210), (201, 205, 209, 202), (205, 206, 210, 209), (216, 212, 201, 215), (212, 206, 205, 201), (219, 217, 218, 229, 220), (222, 228, 224, 231, 232), (218, 230, 231, 229), (217, 221, 222, 232, 218), (225, 226, 224, 223), (228, 227, 223, 224), (220, 226, 225, 219), (221, 227, 228, 222), (229, 231, 224, 226, 220), (232, 231, 230, 218), (211, 234, 236, 233), (234, 235, 237, 236), (233, 236, 237, 239), (233, 239, 238, 211), (238, 235, 234, 211), (251, 253, 252, 243), (240, 241, 242, 252), (243, 241, 248, 246), (243, 246, 247, 251), (252, 242, 241, 243), (247, 246, 248, 249), (240, 244, 248, 241), (244, 245, 249, 248), (253, 250, 240, 252), (250, 245, 244, 240), (256, 257, 266, 255, 254), (259, 269, 268, 261, 265), (255, 266, 268, 267), (254, 255, 269, 259, 258), (262, 260, 261, 263), (265, 261, 260, 264), (257, 256, 262, 263), (258, 259, 265, 264), (266, 257, 263, 261, 268), (269, 255, 267, 268), (284, 285, 283, 282), (277, 286, 271, 285), (275, 274, 273, 270), (272, 286, 277, 276), (283, 279, 278, 282), (280, 278, 279, 281), (286, 275, 270, 271), (271, 270, 281, 279), (276, 277, 285, 284), (270, 273, 280, 281), (274, 275, 286, 272), (285, 271, 279, 283), (288, 289, 291, 290), (287, 290, 291, 294), (292, 288, 290, 287), (292, 287, 294, 293), (293, 289, 288, 292), (296, 298, 295), (311, 309, 310, 312), (304, 312, 297, 313), (302, 298, 300, 301), (295, 298, 302), (299, 303, 304, 313), (310, 309, 305, 306), (307, 308, 306, 305), (313, 297, 295, 302), (297, 306, 308, 296, 295), (303, 311, 312, 304), (298, 296, 308, 307, 300), (301, 299, 313, 302), (312, 310, 306, 297), (317, 315, 316, 327, 318), (320, 326, 322, 329, 330), (316, 328, 329, 327), (315, 319, 320, 330, 316), (323, 324, 322, 321), (326, 325, 321, 322), (318, 324, 323, 317), (319, 325, 326, 320), (327, 329, 322, 324, 318), (330, 329, 328, 316), (332, 333, 335, 334), (338, 334, 335, 339), (336, 332, 334, 338, 331), (336, 331, 338, 339, 337), (337, 333, 332, 336), (314, 341, 343, 340), (341, 342, 344, 343), (340, 343, 344, 346), (340, 346, 345, 314), (345, 342, 341, 314), (360, 359, 357, 358), (355, 359, 360, 356), (361, 358, 357, 354), (347, 351, 359, 355), (356, 360, 358, 361), (165, 354, 357, 349), (352, 350, 349, 351), (357, 359, 351, 349), (356, 361, 354, 355), (355, 354, 165, 347), (364, 365, 374, 363, 362), (367, 377, 376, 369, 373), (363, 374, 376, 375), (362, 363, 377, 367, 366), (370, 368, 369, 371), (373, 369, 368, 372), (365, 364, 370, 371), (366, 367, 373, 372), (374, 365, 371, 369, 376), (377, 363, 375, 376), (12, 194, 192, 10), (393, 392, 390, 391), (388, 380, 384, 392), (385, 383, 382, 384), (387, 386, 388, 389), (387, 389, 393, 391), (386, 390, 382, 378), (378, 380, 388, 386), (379, 378, 382, 383), (380, 381, 385, 384), (390, 392, 384, 382), (383, 385, 381, 379), (387, 391, 390, 386), (388, 392, 393, 389), (378, 379, 381, 380), (409, 407, 406, 408), (404, 408, 400, 396), (401, 400, 398, 399), (403, 405, 404, 402), (403, 407, 409, 405), (402, 394, 398, 406), (394, 402, 404, 396), (395, 399, 398, 394), (396, 400, 401, 397), (406, 398, 400, 408), (399, 395, 397, 401), (403, 402, 406, 407), (404, 405, 409, 408), (394, 396, 397, 395), (425, 424, 422, 423), (420, 412, 416, 424), (417, 415, 414, 416), (419, 418, 420, 421), (419, 421, 425, 423), (418, 422, 414, 410), (410, 412, 420, 418), (411, 410, 414, 415), (412, 413, 417, 416), (422, 424, 416, 414), (415, 417, 413, 411), (419, 423, 422, 418), (420, 424, 425, 421), (410, 411, 413, 412), (426, 427, 429, 428), (432, 433, 431, 430), (428, 432, 430, 426), (434, 441, 436, 435), (454, 445, 448, 455), (444, 434, 435, 449), (440, 437, 439, 442), (442, 439, 438, 443), (443, 438, 436, 441), (444, 449, 451, 446), (446, 451, 450, 447), (447, 450, 448, 445), (452, 429, 427, 453), (440, 452, 453, 437), (433, 454, 455, 431), (456, 458, 459, 457), (462, 460, 461, 463), (458, 456, 460, 462), (464, 465, 466, 471), (484, 485, 478, 475), (474, 479, 465, 464), (470, 472, 469, 467), (472, 473, 468, 469), (473, 471, 466, 468), (474, 476, 481, 479), (476, 477, 480, 481), (477, 475, 478, 480), (482, 483, 457, 459), (470, 467, 483, 482), (463, 461, 485, 484), (427, 426, 456, 457), (428, 429, 459, 458), (432, 428, 458, 462), (433, 432, 462, 463), (430, 431, 461, 460), (426, 430, 460, 456), (440, 442, 472, 470), (439, 437, 467, 469), (442, 443, 473, 472), (438, 439, 469, 468), (443, 441, 471, 473), (436, 438, 468, 466), (444, 446, 476, 474), (451, 449, 479, 481), (446, 447, 477, 476), (450, 451, 481, 480), (447, 445, 475, 477), (448, 450, 480, 478), (429, 452, 482, 459), (437, 453, 483, 467), (441, 434, 464, 471), (435, 436, 466, 465), (445, 454, 484, 475), (431, 455, 485, 461), (434, 444, 474, 464), (449, 435, 465, 479), (452, 440, 470, 482), (453, 427, 457, 483), (454, 433, 463, 484), (455, 448, 478, 485), (487, 486, 489), (490, 680, 682, 492), (502, 503, 501, 500), (495, 504, 488, 503), (493, 492, 491, 489), (684, 680, 490, 494), (486, 493, 489), (490, 504, 495, 494), (681, 688, 498, 491), (701, 511, 515, 705), (501, 497, 496, 500), (498, 496, 497, 499), (692, 502, 500, 690), (504, 493, 486, 488), (488, 486, 487, 499, 497), (494, 495, 503, 502), (684, 494, 502, 692), (489, 491, 498, 499, 487), (686, 690, 500, 496), (492, 493, 504, 490), (682, 681, 491, 492), (503, 488, 497, 501), (699, 705, 515, 509), (507, 505, 506, 533, 508), (699, 509, 505, 695), (510, 516, 512, 535, 536), (506, 534, 535, 533), (718, 528, 522, 712), (697, 507, 513, 703), (507, 697, 695, 505), (505, 509, 510, 536, 506), (513, 514, 512, 511), (516, 515, 511, 512), (508, 514, 513, 507), (509, 515, 516, 510), (739, 740, 550, 549), (530, 529, 520, 531, 532), (524, 714, 716, 526), (517, 531, 519, 518), (720, 714, 524, 530), (520, 529, 523, 525, 518), (529, 530, 524, 523), (531, 520, 518, 519), (524, 526, 525, 523), (517, 518, 525, 521), (532, 722, 720, 530), (521, 525, 526, 522), (532, 531, 517, 528), (765, 575, 572, 762), (716, 712, 522, 526), (511, 701, 703, 513), (528, 517, 521, 522), (533, 535, 512, 514, 508), (536, 535, 534, 506), (549, 548, 537, 551), (543, 733, 735, 545), (737, 547, 539, 729), (740, 733, 543, 550), (553, 552, 542, 544), (552, 550, 543, 542), (547, 546, 538, 539), (543, 545, 544, 542), (538, 553, 544, 540), (737, 741, 551, 547), (540, 544, 545, 541), (551, 537, 546, 547), (729, 539, 541, 731), (735, 731, 541, 545), (750, 754, 564, 560), (539, 538, 540, 541), (551, 741, 739, 549), (546, 537, 553, 538), (548, 549, 550, 552), (537, 548, 552, 553), (748, 558, 564, 754), (556, 557, 566, 555, 554), (748, 744, 554, 558), (559, 569, 568, 561, 565), (555, 566, 568, 567), (562, 752, 750, 560), (746, 752, 562, 556), (554, 744, 746, 556), (554, 555, 569, 559, 558), (562, 560, 561, 563), (565, 561, 560, 564), (557, 556, 562, 563), (558, 559, 565, 564), (566, 557, 563, 561, 568), (569, 555, 567, 568), (575, 765, 766, 576), (527, 570, 573, 571), (574, 764, 762, 572), (571, 573, 574, 572), (766, 764, 574, 576), (570, 576, 574, 573), (718, 722, 532, 528), (570, 527, 575, 576), (575, 527, 571, 572), (777, 587, 582, 772), (588, 580, 589, 590), (586, 584, 774, 776), (577, 589, 579, 578), (778, 774, 584, 588), (580, 583, 585, 578), (580, 588, 584, 583), (589, 580, 578, 579), (584, 586, 585, 583), (577, 578, 585, 581), (588, 590, 780, 778), (581, 585, 586, 582), (590, 589, 577, 587), (777, 780, 590, 587), (776, 772, 582, 586), (587, 577, 581, 582), (787, 597, 601, 791), (785, 791, 601, 595), (593, 591, 592, 603, 594), (785, 595, 591, 781), (596, 602, 598, 605, 606), (592, 604, 605, 603), (597, 787, 789, 599), (783, 593, 599, 789), (593, 783, 781, 591), (591, 595, 596, 606, 592), (599, 600, 598, 597), (602, 601, 597, 598), (594, 600, 599, 593), (595, 601, 602, 596), (617, 615, 805, 807), (603, 605, 598, 600, 594), (606, 605, 604, 592), (609, 611, 801, 799), (621, 619, 620, 622), (614, 622, 608, 623), (612, 607, 610, 611), (609, 613, 614, 623), (800, 610, 617, 807), (620, 619, 615, 616), (617, 618, 616, 615), (811, 809, 619, 621), (623, 608, 607, 612), (608, 616, 618, 607), (613, 621, 622, 614), (803, 613, 609, 799), (607, 618, 617, 610), (611, 609, 623, 612), (801, 611, 610, 800), (622, 620, 616, 608), (820, 630, 626, 816), (821, 818, 628, 631), (628, 818, 816, 626), (625, 627, 628, 626), (624, 631, 628, 627), (629, 624, 627, 625), (630, 820, 821, 631), (629, 630, 631, 624), (803, 811, 621, 613), (630, 629, 625, 626), (805, 615, 619, 809), (644, 834, 832, 642), (633, 632, 635), (636, 826, 828, 638), (648, 649, 647, 646), (641, 650, 634, 649), (639, 638, 637, 635), (830, 826, 636, 640), (632, 639, 635), (636, 650, 641, 640), (827, 834, 644, 637), (847, 657, 654, 844), (647, 643, 642, 646), (644, 642, 643, 645), (838, 648, 646, 836), (650, 639, 632, 634), (634, 632, 633, 645, 643), (640, 641, 649, 648), (830, 640, 648, 838), (635, 637, 644, 645, 633), (832, 836, 646, 642), (638, 639, 650, 636), (828, 827, 637, 638), (649, 634, 643, 647), (657, 847, 848, 658), (651, 652, 655, 653), (656, 846, 844, 654), (653, 655, 656, 654), (848, 846, 656, 658), (652, 658, 656, 655), (652, 651, 657, 658), (657, 651, 653, 654), (850, 849, 659, 855), (849, 850, 854, 853), (855, 659, 851, 852), (850, 855, 852, 854), (870, 666, 670, 874), (868, 874, 670, 664), (662, 660, 661, 672, 663), (868, 664, 660, 864), (665, 671, 667, 674, 675), (661, 673, 674, 672), (666, 870, 872, 668), (866, 662, 668, 872), (662, 866, 864, 660), (660, 664, 665, 675, 661), (668, 669, 667, 666), (671, 670, 666, 667), (663, 669, 668, 662), (664, 670, 671, 665), (672, 674, 667, 669, 663), (675, 674, 673, 661), (677, 679, 676), (692, 690, 691, 693), (685, 693, 678, 694), (683, 679, 681, 682), (676, 679, 683), (680, 684, 685, 694), (691, 690, 686, 687), (688, 689, 687, 686), (694, 678, 676, 683), (678, 687, 689, 677, 676), (684, 692, 693, 685), (679, 677, 689, 688, 681), (682, 680, 694, 683), (693, 691, 687, 678), (697, 698, 723, 696, 695), (700, 726, 725, 702, 706), (696, 723, 725, 724), (695, 696, 726, 700, 699), (703, 701, 702, 704), (706, 702, 701, 705), (698, 697, 703, 704), (699, 700, 706, 705), (720, 722, 721, 710, 719), (707, 708, 709, 721), (710, 708, 715, 713, 719), (719, 713, 714, 720), (721, 709, 708, 710), (714, 713, 715, 716), (707, 711, 715, 708), (711, 712, 716, 715), (722, 718, 707, 721), (718, 712, 711, 707), (723, 698, 704, 702, 725), (726, 696, 724, 725), (739, 741, 727, 738), (743, 734, 732, 742), (742, 732, 733, 740), (737, 729, 728, 736), (733, 732, 734, 735), (728, 730, 734, 743), (730, 731, 735, 734), (741, 737, 736, 727), (729, 731, 730, 728), (736, 728, 743, 727), (738, 742, 740, 739), (727, 743, 742, 738), (746, 744, 745, 756, 747), (749, 755, 751, 758, 759), (745, 757, 758, 756), (744, 748, 749, 759, 745), (752, 753, 751, 750), (755, 754, 750, 751), (747, 753, 752, 746), (748, 754, 755, 749), (756, 758, 751, 753, 747), (759, 758, 757, 745), (717, 761, 763, 760), (761, 762, 764, 763), (760, 763, 764, 766), (760, 766, 765, 717), (765, 762, 761, 717), (778, 780, 779, 770), (767, 768, 769, 779), (770, 768, 775, 773), (770, 773, 774, 778), (779, 769, 768, 770), (774, 773, 775, 776), (767, 771, 775, 768), (771, 772, 776, 775), (780, 777, 767, 779), (777, 772, 771, 767), (783, 784, 793, 782, 781), (786, 796, 795, 788, 792), (782, 793, 795, 794), (781, 782, 796, 786, 785), (789, 787, 788, 790), (792, 788, 787, 791), (784, 783, 789, 790), (785, 786, 792, 791), (793, 784, 790, 788, 795), (796, 782, 794, 795), (811, 812, 810, 809), (804, 813, 798, 812), (802, 801, 800, 797), (799, 813, 804, 803), (810, 806, 805, 809), (807, 805, 806, 808), (813, 802, 797, 798), (798, 797, 808, 806), (803, 804, 812, 811), (797, 800, 807, 808), (801, 802, 813, 799), (812, 798, 806, 810), (815, 816, 818, 817), (814, 817, 818, 821), (819, 815, 817, 814), (819, 814, 821, 820), (820, 816, 815, 819), (823, 825, 822), (838, 836, 837, 839), (831, 839, 824, 840), (829, 825, 827, 828), (822, 825, 829), (826, 830, 831, 840), (837, 836, 832, 833), (834, 835, 833, 832), (840, 824, 822, 829), (824, 833, 835, 823, 822), (830, 838, 839, 831), (825, 823, 835, 834, 827), (828, 826, 840, 829), (839, 837, 833, 824), (841, 843, 845, 842), (843, 844, 846, 845), (842, 845, 846, 848), (842, 848, 847, 841), (847, 844, 843, 841), (862, 861, 859, 860), (857, 861, 862, 858), (863, 860, 859, 856), (849, 853, 861, 857), (858, 862, 860, 863), (659, 856, 859, 851), (854, 852, 851, 853), (859, 861, 853, 851), (858, 863, 856, 857), (857, 856, 659, 849), (866, 867, 876, 865, 864), (869, 879, 878, 871, 875), (865, 876, 878, 877), (864, 865, 879, 869, 868), (872, 870, 871, 873), (875, 871, 870, 874), (867, 866, 872, 873), (868, 869, 875, 874), (876, 867, 873, 871, 878), (879, 865, 877, 878), (498, 688, 686, 496), (895, 894, 892, 893), (890, 882, 886, 894), (887, 885, 884, 886), (889, 888, 890, 891), (889, 891, 895, 893), (888, 892, 884, 880), (880, 882, 890, 888), (881, 880, 884, 885), (882, 883, 887, 886), (892, 894, 886, 884), (885, 887, 883, 881), (889, 893, 892, 888), (890, 894, 895, 891), (880, 881, 883, 882), (911, 909, 908, 910), (918, 910, 902, 914), (903, 902, 900, 901), (905, 907, 906, 904), (916, 909, 911, 919), (913, 922, 925, 917), (896, 904, 906, 898), (908, 924, 921, 900), (914, 902, 903, 915), (908, 900, 902, 910), (912, 897, 899, 915), (916, 927, 923, 909), (918, 919, 911, 910), (896, 898, 899, 897), (906, 907, 919, 918), (905, 904, 917, 916), (901, 912, 915, 903), (898, 914, 915, 899), (897, 912, 913, 896), (904, 896, 913, 917), (905, 916, 919, 907), (906, 918, 914, 898), (925, 922, 921, 924), (926, 920, 921, 922), (927, 925, 924, 923), (901, 920, 926, 912), (917, 925, 927, 916), (900, 921, 920, 901), (909, 923, 924, 908), (912, 926, 922, 913), (943, 942, 940, 941), (950, 946, 934, 942), (935, 933, 932, 934), (937, 936, 938, 939), (948, 951, 943, 941), (945, 949, 957, 954), (928, 930, 938, 936), (940, 932, 953, 956), (946, 947, 935, 934), (940, 942, 934, 932), (944, 947, 931, 929), (948, 941, 955, 959), (950, 942, 943, 951), (928, 929, 931, 930), (938, 950, 951, 939), (937, 948, 949, 936), (933, 935, 947, 944), (930, 931, 947, 946), (929, 928, 945, 944), (936, 949, 945, 928), (937, 939, 951, 948), (938, 930, 946, 950), (957, 956, 953, 954), (958, 954, 953, 952), (959, 955, 956, 957), (933, 944, 958, 952), (949, 948, 959, 957), (932, 933, 952, 953), (941, 940, 956, 955), (944, 945, 954, 958), (975, 973, 972, 974), (970, 974, 966, 962), (967, 966, 964, 965), (969, 971, 970, 968), (969, 973, 975, 971), (968, 960, 964, 972), (960, 968, 970, 962), (961, 965, 964, 960), (962, 966, 967, 963), (972, 964, 966, 974), (965, 961, 963, 967), (969, 968, 972, 973), (970, 971, 975, 974), (960, 962, 963, 961), (991, 990, 988, 989), (986, 978, 982, 990), (983, 981, 980, 982), (985, 984, 986, 987), (985, 987, 991, 989), (984, 988, 980, 976), (976, 978, 986, 984), (977, 976, 980, 981), (978, 979, 983, 982), (988, 990, 982, 980), (981, 983, 979, 977), (985, 989, 988, 984), (986, 990, 991, 987), (976, 977, 979, 978), (1007, 1006, 1004, 1005), (1002, 994, 998, 1006), (999, 997, 996, 998), (1001, 1000, 1002, 1003), (1001, 1003, 1007, 1005), (1000, 1004, 996, 992), (992, 994, 1002, 1000), (993, 992, 996, 997), (994, 995, 999, 998), (1004, 1006, 998, 996), (997, 999, 995, 993), (1001, 1005, 1004, 1000), (1002, 1006, 1007, 1003), (992, 993, 995, 994), (1033, 1018, 1013, 1028), (1020, 1019, 1011, 1021, 1022), (1015, 1030, 1032, 1017), (1008, 1021, 1010, 1009), (1035, 1030, 1015, 1020), (1011, 1019, 1014, 1016, 1009), (1019, 1020, 1015, 1014), (1021, 1011, 1009, 1010), (1015, 1017, 1016, 1014), (1008, 1009, 1016, 1012), (1022, 1037, 1035, 1020), (1012, 1016, 1017, 1013), (1022, 1021, 1008, 1018), (1032, 1028, 1013, 1017), (1018, 1008, 1012, 1013), (1033, 1037, 1022, 1018), (1035, 1037, 1036, 1026, 1034), (1023, 1024, 1025, 1036), (1026, 1024, 1031, 1029, 1034), (1034, 1029, 1030, 1035), (1036, 1025, 1024, 1026), (1030, 1029, 1031, 1032), (1023, 1027, 1031, 1024), (1027, 1028, 1032, 1031), (1037, 1033, 1023, 1036), (1033, 1028, 1027, 1023), (1053, 1051, 1050, 1052), (1048, 1052, 1044, 1040), (1045, 1044, 1042, 1043), (1047, 1049, 1048, 1046), (1047, 1051, 1053, 1049), (1046, 1038, 1042, 1050), (1038, 1046, 1048, 1040), (1039, 1043, 1042, 1038), (1040, 1044, 1045, 1041), (1050, 1042, 1044, 1052), (1043, 1039, 1041, 1045), (1047, 1046, 1050, 1051), (1048, 1049, 1053, 1052), (1038, 1040, 1041, 1039)])
me_cube_656.polygons.foreach_set('material_index', [1, 0, 0, 0, 0, 0, 1, 0, 0, 0, 0, 0, 0, 0, 0, 0, 0, 0, 0, 0, 0, 0, 0, 0, 1, 0, 0, 0, 1, 0, 0, 0, 0, 0, 0, 0, 0, 0, 0, 0, 0, 0, 1, 0, 0, 0, 0, 0, 0, 0, 0, 0, 1, 0, 0, 0, 0, 0, 0, 0, 0, 0, 0, 0, 0, 1, 0, 0, 0, 1, 0, 0, 0, 0, 0, 0, 0, 0, 0, 0, 0, 0, 0, 1, 0, 0, 0, 0, 0, 0, 0, 0, 0, 0, 1, 0, 0, 0, 0, 0, 0, 0, 0, 0, 0, 0, 0, 0, 0, 0, 0, 0, 0, 0, 0, 0, 0, 0, 0, 0, 0, 0, 0, 0, 1, 0, 0, 0, 0, 0, 1, 0, 0, 0, 0, 0, 0, 0, 0, 0, 0, 0, 0, 0, 0, 0, 0, 0, 0, 0, 1, 0, 0, 0, 0, 0, 0, 0, 0, 0, 0, 1, 0, 0, 0, 0, 0, 0, 0, 0, 0, 0, 0, 0, 0, 0, 0, 0, 0, 0, 0, 0, 0, 0, 0, 0, 0, 0, 1, 0, 0, 0, 0, 0, 0, 0, 0, 0, 1, 1, 0, 0, 0, 1, 0, 0, 0, 0, 0, 0, 0, 0, 0, 0, 1, 0, 0, 1, 0, 0, 0, 0, 0, 0, 0, 1, 0, 0, 0, 0, 0, 0, 1, 0, 0, 0, 0, 0, 0, 1, 0, 0, 1, 0, 0, 0, 0, 0, 0, 0, 1, 0, 0, 0, 0, 0, 0, 1, 0, 0, 0, 0, 0, 0, 0, 0, 0, 0, 0, 0, 0, 0, 0, 0, 0, 1, 0, 0, 0, 1, 0, 0, 0, 0, 0, 0, 0, 0, 0, 0, 0, 1, 0, 0, 0, 0, 0, 0, 1, 0, 0, 0, 0, 0, 0, 0, 0, 0, 0, 0, 0, 0, 0, 0, 0, 0, 0, 0, 0, 0, 0, 1, 0, 0, 0, 0, 0, 0, 1, 0, 0, 0, 0, 0, 0, 0, 0, 0, 0, 0, 0, 0, 0, 0, 0, 0, 0, 0, 0, 0, 0, 0, 0, 0, 0, 0, 0, 0, 0, 0, 0, 0, 0, 0, 0, 0, 0, 0, 0, 0, 0, 0, 1, 1, 1, 1, 1, 1, 1, 1, 1, 1, 1, 1, 1, 1, 1, 1, 1, 1, 1, 1, 1, 1, 1, 1, 1, 1, 1, 1, 1, 1, 1, 1, 1, 1, 1, 1, 1, 1, 1, 1, 1, 1, 1, 1, 1, 1, 1, 1, 1, 1, 1, 1, 1, 1, 1, 1, 1, 1, 1, 1, 1, 0, 0, 0, 0, 0, 1, 0, 0, 0, 0, 0, 0, 0, 0, 0, 0, 0, 0, 0, 0, 0, 0, 0, 0, 0, 0, 0, 0, 0, 0, 0, 0, 0, 0, 0, 0, 0, 1, 0, 0, 0, 1, 0, 0, 0, 0, 0, 0, 0, 0, 0, 0, 0, 0, 0, 0, 0, 0, 0, 0, 0, 0, 0, 0, 0, 0, 0, 0, 0, 0, 0, 0, 0, 0, 0, 0, 0, 1, 0, 0, 0, 0, 0, 0, 0, 0, 0, 1, 0, 0, 0, 0, 0, 0, 0, 0, 0, 0, 0, 0, 1, 0, 0, 0, 1, 0, 0, 0, 0, 0, 0, 0, 0, 0, 0, 0, 0, 0, 1, 0, 0, 0, 0, 0, 0, 0, 0, 0, 0, 1, 0, 0, 0, 0, 0, 0, 0, 0, 0, 0, 0, 0, 0, 0, 0, 0, 0, 0, 0, 0, 0, 0, 0, 0, 0, 0, 0, 0, 0, 1, 0, 0, 0, 0, 0, 1, 0, 0, 0, 0, 0, 0, 0, 0, 0, 0, 0, 0, 0, 0, 0, 0, 0, 0, 0, 0, 0, 0, 0, 0, 0, 0, 0, 0, 0, 0, 0, 0, 1, 0, 0, 0, 0, 0, 0, 0, 0, 0, 1, 1, 0, 0, 0, 1, 0, 0, 0, 0, 0, 0, 0, 0, 0, 0, 0, 0, 0, 0, 0, 0, 0, 0, 1, 0, 0, 1, 0, 0, 0, 0, 0, 0, 0, 0, 0, 0, 0, 0, 0, 0, 0, 0, 0, 0, 0, 0, 0, 1, 0, 0, 0, 0, 0, 0, 1, 0, 0, 0, 0, 0, 0, 1, 0, 0, 1, 0, 0, 0, 0, 0, 0, 0, 1, 0, 0, 0, 0, 0, 0, 1, 0, 0, 0, 0, 0, 0, 0, 0, 0, 0, 0, 0, 0, 0, 0, 0, 0, 1, 0, 0, 0, 1, 0, 0, 0, 0, 0, 0, 0, 0, 0, 0, 0, 0, 0, 0, 0, 0, 0, 0, 0, 0, 0, 0, 0, 0, 0, 0, 1, 0, 0, 0, 0, 0, 0, 1, 0, 0, 0, 0, 0, 0, 0, 0, 0, 0, 0, 0, 0, 0, 0, 0, 0, 0, 0, 0, 0, 0, 0, 0, 0, 0, 0, 0, 0, 0, 0, 0, 0, 0, 0, 0, 0, 0, 0, 0, 0, 0, 0, 0, 0, 0, 0, 0, 0, 0, 0, 0, 0, 0, 0, 0, 0, 0, 0, 0, 0, 0, 0, 0, 0, 0, 0, 0, 0, 0, 0, 0, 0, 0, 0, 0, 0, 0, 0, 0, 0, 0, 0, 0, 0, 0, 0, 0, 0, 0, 0, 0, 0, 0, 0, 0, 0, 0, 0, 0, 0, 0, 0, 0, 0, 0, 0, 0, 0, 0, 0, 0, 0, 0, 0, 0, 0, 0, 0, 0, 1, 0, 0, 0, 1, 0, 0, 0, 0, 0, 0, 0, 0, 0, 1, 0, 0, 1, 0, 0, 0, 0, 0, 0, 0, 0, 0, 0, 0, 0, 0, 0, 0, 0, 0, 0, 0])
me_cube_656.materials.append(mat_main)
me_cube_656.materials.append(mat_highlights)
me_cube_656.use_remesh_preserve_volume = False
me_cube_656.use_remesh_preserve_attributes = False
me_cube_656.use_mirror_vertex_groups = False
me_cube_656.update()

# ---- objects
ob_window_open_double = bpy.data.objects.new('Window_Open_Double', me_cube_656)

# ---- transforms, parenting, visibility, modifiers, constraints
ob_window_open_double.location = (0.0, 0.0, 0.0)
ob_window_open_double.rotation_euler = (-1.571, -2.22e-16, 2.22e-16)
ob_window_open_double.scale = (1.0, 1.0, 0.05973)
ob_window_open_double.lineart.crease_threshold = 0.0
_vg = ob_window_open_double.vertex_groups.new(name='Group')

# ---- collection membership
col_collection_1.objects.link(ob_window_open_double)

# ---- scene / render settings (as saved in the file)
scene.frame_start = 1; scene.frame_end = 250; scene.frame_set(0)
scene.render.engine = 'CYCLES'
scene.render.resolution_x = 1000
scene.render.resolution_y = 1000
scene.render.dither_intensity = 0.0
scene.cycles.samples = 200
scene.cycles.sampling_pattern = 'TABULATED_SOBOL'
scene.cycles.light_sampling_threshold = 0.0
scene.cycles.use_adaptive_sampling = False
scene.cycles.use_light_tree = False
scene.cycles.caustics_reflective = False
scene.cycles.caustics_refractive = False
scene.cycles.blur_glossy = 0.0
scene.cycles.max_bounces = 2
scene.cycles.pixel_filter_type = 'GAUSSIAN'
scene.cycles.sample_clamp_indirect = 0.0
scene.view_settings.view_transform = 'Standard'
bpy.context.view_layer.update()

# ---- added for rendering (the .blend has no active camera): camera
cam_auto = bpy.data.cameras.new('AutoCamera')
cam_auto.lens = 50.0
cam_auto.sensor_width = 36.0
cam_auto.clip_end = 1000.0
ob_auto_camera = bpy.data.objects.new('AutoCamera', cam_auto)
scene.collection.objects.link(ob_auto_camera)
ob_auto_camera.location = (4.13467, -4.85881, 5.30175)
ob_auto_camera.rotation_euler = (1.09748, -7.21219e-08, 0.694738)
scene.camera = ob_auto_camera
bpy.context.view_layer.update()
